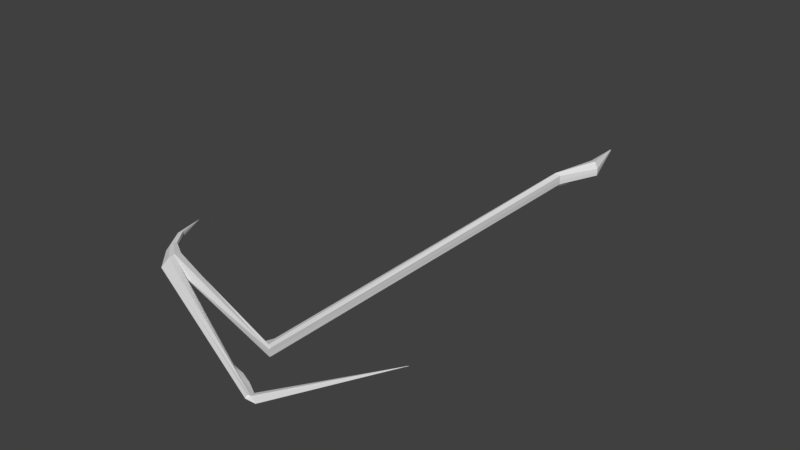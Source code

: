 # Source: FinalScythe.blend  (saved by Blender 2.79.0; exported with 4.5.12 LTS)
import bpy
from mathutils import Matrix  # noqa: F401  (used for matrix-valued properties, if any)

bpy.ops.wm.read_factory_settings(use_empty=True)
scene = bpy.context.scene
scene.name = 'Scene'

# ---- collections
col_collection_1 = bpy.data.collections.new('Collection 1'); scene.collection.children.link(col_collection_1)

# ---- world
world_world = bpy.data.worlds.new('World'); scene.world = world_world
world_world.color = (0.05088, 0.05088, 0.05088)
world_world.use_sun_shadow = False
world_world.sun_shadow_jitter_overblur = 0.0
world_world.cycles.sampling_method = 'MANUAL'

# ---- meshes
me_plane = bpy.data.meshes.new('Plane')
me_plane.from_pydata([(-1.026, 0.8872, 0.0), (1.185, -0.7921, 0.0), (-1.03, 0.8874, 0.0), (0.9103, -0.2804, 0.0), (-0.6798, 0.0149, 0.0), (-0.668, 0.2359, 0.0), (-1.027, 0.8857, 0.0), (-1.027, 0.8862, 0.0), (-1.026, 0.8867, 0.0), (1.281, -0.7883, 0.0), (-0.3896, 0.03326, 0.0), (0.9105, -0.3007, 0.0), (0.813, -0.173, 0.0), (0.9198, 4.518, 0.0), (0.9157, 4.518, 0.0), (1.092, 3.964, 0.0), (0.9132, 3.572, 0.0), (0.8414, 3.517, 0.0), (0.9507, 4.035, 0.0), (-1.028, 0.8881, 0.002074), (1.183, -0.7727, 0.01919), (-1.029, 0.8873, 0.001605), (0.9108, -0.2795, 0.0368), (-0.6816, 0.04994, 0.02134), (-0.6693, 0.2366, 0.02025), (-1.028, 0.8871, 0.002056), (-1.028, 0.8871, 0.001736), (-1.028, 0.8874, 0.0), (1.206, -0.7611, 0.01684), (-0.3914, 0.03419, 0.004752), (0.9111, -0.2998, 0.03298), (-0.6786, 0.09696, 0.05854), (-0.6755, 0.1604, 0.0679), (-0.6725, 0.2238, 0.05366), (0.8391, -0.1731, 0.03203), (0.9181, 4.519, 0.008833), (0.915, 4.519, 0.008007), (1.09, 3.965, 0.03583), (0.9115, 3.573, 0.04442), (0.8397, 3.518, 0.04551), (0.9789, 4.035, 0.0683), (0.9183, 4.518, 0.0), (0.9166, 4.519, 0.01049), (0.8756, 3.545, 0.07481), (1.034, 4.006, 0.08246), (0.8749, -0.2678, 0.04311), (0.7617, -0.2386, 0.0), (0.7906, -0.2291, 0.01133), (-0.8802, 0.2322, 0.0), (-0.8735, 0.3571, 0.0), (-0.8812, 0.252, 0.01412), (-0.8743, 0.3575, 0.0135), (-0.8795, 0.2786, 0.03515), (-0.8778, 0.3145, 0.04043), (-0.876, 0.3503, 0.03238), (-1.013, 0.4439, 0.0), (-1.009, 0.5331, 0.0), (-1.014, 0.458, 0.01239), (-1.009, 0.5334, 0.0), (-1.013, 0.477, 0.02741), (-1.012, 0.5026, 0.03119), (-1.01, 0.5282, 0.02544), (-1.114, 0.8047, 0.0), (-1.114, 0.8047, 0.0), (-1.114, 0.8047, 0.0), (-1.114, 0.8047, 0.0), (-1.114, 0.8047, 0.0), (-1.114, 0.8047, 0.0), (-1.114, 0.8047, 0.0), (1.184, -0.7084, 0.0), (1.065, -0.6406, 0.0), (0.9457, -0.5906, 0.0), (0.8263, -0.5646, 0.0), (0.707, -0.506, 0.0), (0.5876, -0.4473, 0.0), (0.4683, -0.3886, 0.0), (0.3489, -0.3299, 0.0), (0.2296, -0.2712, 0.0), (0.1102, -0.2125, 0.0), (-0.009127, -0.1538, 0.0), (-0.1285, -0.09516, 0.0), (-0.2478, -0.03647, 0.0), (1.215, -0.7663, 0.01614), (0.999, -0.6581, 0.01528), (0.885, -0.6013, 0.01441), (0.7709, -0.5445, 0.01355), (0.6568, -0.4877, 0.01269), (0.5427, -0.4309, 0.01182), (0.4286, -0.3741, 0.01096), (0.3146, -0.3173, 0.0101), (0.2005, -0.2605, 0.009233), (0.08641, -0.2037, 0.008369), (-0.02767, -0.1469, 0.007505), (-0.1417, -0.09011, 0.006642), (-0.2558, -0.0333, 0.005778), (-0.6784, 0.1006, 0.05909), (-0.6782, 0.1052, 0.05975), (-0.678, 0.1097, 0.06042), (-0.6777, 0.1142, 0.06109), (-0.6775, 0.1188, 0.06176), (-0.6773, 0.1233, 0.06243), (-0.6771, 0.1278, 0.06309), (-0.6769, 0.1324, 0.06376), (-0.6767, 0.1369, 0.06443), (-0.6764, 0.1414, 0.0651), (-0.6762, 0.1459, 0.06577), (-0.676, 0.1505, 0.06644), (-0.6758, 0.155, 0.0671), (-0.8794, 0.2807, 0.03545), (-0.8793, 0.2832, 0.03583), (-0.8791, 0.2858, 0.03621), (-0.879, 0.2884, 0.03658), (-0.8789, 0.2909, 0.03696), (-0.8788, 0.2935, 0.03734), (-0.8787, 0.296, 0.03772), (-0.8785, 0.2986, 0.0381), (-0.8784, 0.3012, 0.03847), (-0.8783, 0.3037, 0.03885), (-0.8782, 0.3063, 0.03923), (-0.878, 0.3089, 0.03961), (-0.8779, 0.3114, 0.03998), (-1.013, 0.4785, 0.02763), (-1.013, 0.4803, 0.0279), (-1.013, 0.4821, 0.02817), (-1.013, 0.484, 0.02844), (-1.012, 0.4858, 0.02871), (-1.012, 0.4876, 0.02898), (-1.012, 0.4895, 0.02925), (-1.012, 0.4913, 0.02952), (-1.012, 0.4931, 0.02979), (-1.012, 0.495, 0.03006), (-1.012, 0.4968, 0.03033), (-1.012, 0.4986, 0.0306), (-1.012, 0.5004, 0.03087), (-1.114, 0.8047, 0.0), (-1.114, 0.8047, 0.0), (-1.114, 0.8047, 0.0), (-1.114, 0.8047, 0.0), (-1.114, 0.8047, 0.0), (-1.114, 0.8047, 0.0), (-1.114, 0.8047, 0.0), (-1.114, 0.8047, 0.0), (-1.114, 0.8047, 0.0), (-1.114, 0.8047, 0.0), (-1.114, 0.8047, 0.0), (-1.114, 0.8047, 0.0), (-1.114, 0.8047, 0.0), (1.789, 0.2182, 0.001302), (1.789, 0.2182, 0.0), (1.789, 0.2182, 0.0), (1.789, 0.2182, 0.001302)], [(19, 26)], [(33, 30, 22, 45, 34, 47, 24), (23, 20, 28, 31), (107, 94, 29, 32), (32, 29, 30, 33), (44, 42, 36, 40), (45, 43, 39, 34), (43, 44, 40, 39), (81, 10, 29, 94), (13, 35, 37, 15), (10, 11, 30, 29), (15, 37, 38, 16), (12, 34, 39, 17), (17, 39, 40, 18), (2, 6, 25, 21), (11, 3, 16, 38, 22, 30), (8, 0, 19, 27), (6, 7, 26, 25), (4, 1, 20, 23), (7, 8, 27, 26), (18, 40, 36, 14), (1, 9, 28, 20), (41, 42, 35, 13), (24, 5, 49, 51), (47, 46, 5, 24), (14, 36, 42, 41), (38, 37, 44, 43), (22, 38, 43, 45), (37, 35, 42, 44), (34, 12, 46, 47), (54, 51, 58, 61), (107, 32, 53, 120), (4, 23, 50, 48), (33, 24, 51, 54), (32, 33, 54, 53), (23, 31, 52, 50), (58, 56, 63, 65), (51, 49, 56, 58), (53, 54, 61, 60), (50, 52, 59, 57), (48, 50, 57, 55), (120, 53, 60, 133), (68, 65, 63, 62, 64, 66, 134, 135, 136, 137, 138, 139, 140, 141, 142, 143, 144, 145, 146, 67), (60, 61, 68, 67), (57, 59, 66, 64), (55, 57, 64, 62), (133, 60, 67, 146), (61, 58, 65, 68), (59, 121, 134, 66), (121, 122, 135, 134), (122, 123, 136, 135), (123, 124, 137, 136), (124, 125, 138, 137), (125, 126, 139, 138), (126, 127, 140, 139), (127, 128, 141, 140), (128, 129, 142, 141), (129, 130, 143, 142), (130, 131, 144, 143), (131, 132, 145, 144), (132, 133, 146, 145), (52, 108, 121, 59), (108, 109, 122, 121), (109, 110, 123, 122), (110, 111, 124, 123), (111, 112, 125, 124), (112, 113, 126, 125), (113, 114, 127, 126), (114, 115, 128, 127), (115, 116, 129, 128), (116, 117, 130, 129), (117, 118, 131, 130), (118, 119, 132, 131), (119, 120, 133, 132), (31, 95, 108, 52), (95, 96, 109, 108), (96, 97, 110, 109), (97, 98, 111, 110), (98, 99, 112, 111), (99, 100, 113, 112), (100, 101, 114, 113), (101, 102, 115, 114), (102, 103, 116, 115), (103, 104, 117, 116), (104, 105, 118, 117), (105, 106, 119, 118), (106, 107, 120, 119), (28, 9, 148, 147), (69, 70, 83, 82), (70, 71, 84, 83), (71, 72, 85, 84), (72, 73, 86, 85), (73, 74, 87, 86), (74, 75, 88, 87), (75, 76, 89, 88), (76, 77, 90, 89), (77, 78, 91, 90), (78, 79, 92, 91), (79, 80, 93, 92), (80, 81, 94, 93), (31, 28, 82, 95), (95, 82, 83, 96), (96, 83, 84, 97), (97, 84, 85, 98), (98, 85, 86, 99), (99, 86, 87, 100), (100, 87, 88, 101), (101, 88, 89, 102), (102, 89, 90, 103), (103, 90, 91, 104), (104, 91, 92, 105), (105, 92, 93, 106), (106, 93, 94, 107), (148, 149, 150, 147), (82, 28, 147, 150), (69, 82, 150, 149)])
me_plane.use_remesh_preserve_volume = False
me_plane.use_remesh_preserve_attributes = False
me_plane.use_mirror_vertex_groups = False
me_plane.update()

# ---- objects
ob_plane = bpy.data.objects.new('Plane', me_plane)

# ---- transforms, parenting, visibility, modifiers, constraints
ob_plane.location = (-0.8743, -2.304, 0.0)
ob_plane.lineart.crease_threshold = 0.0
_m = ob_plane.modifiers.new('Mirror', 'MIRROR')
_m.use_axis = (False, False, True)
_m.use_clip = True

# ---- collection membership
col_collection_1.objects.link(ob_plane)

# ---- scene / render settings (as saved in the file)
scene.frame_start = 1; scene.frame_end = 250; scene.frame_set(1)
scene.render.engine = 'BLENDER_EEVEE_NEXT'
scene.render.resolution_percentage = 50
scene.render.dither_intensity = 0.0
scene.cycles.use_denoising = False
scene.cycles.samples = 128
scene.cycles.sampling_pattern = 'TABULATED_SOBOL'
scene.cycles.use_adaptive_sampling = False
scene.cycles.use_light_tree = False
scene.cycles.blur_glossy = 0.0
scene.cycles.sample_clamp_indirect = 0.0
scene.view_settings.view_transform = 'Standard'
bpy.context.view_layer.update()

# ---- added for rendering (the .blend has no active camera and no usable light): camera, sun
cam_auto = bpy.data.cameras.new('AutoCamera')
cam_auto.lens = 50.0
cam_auto.sensor_width = 36.0
cam_auto.clip_end = 1000.0
ob_auto_camera = bpy.data.objects.new('AutoCamera', cam_auto)
scene.collection.objects.link(ob_auto_camera)
ob_auto_camera.location = (5.06551, -7.1634, 4.48194)
ob_auto_camera.rotation_euler = (1.09748, -7.21219e-08, 0.694738)
scene.camera = ob_auto_camera
light_auto_sun = bpy.data.lights.new('AutoSun', 'SUN')
light_auto_sun.energy = 3.0
light_auto_sun.angle = 0.0523599
ob_auto_sun = bpy.data.objects.new('AutoSun', light_auto_sun)
scene.collection.objects.link(ob_auto_sun)
ob_auto_sun.rotation_euler = (0.872665, 0.174533, 0.523599)
bpy.context.view_layer.update()
